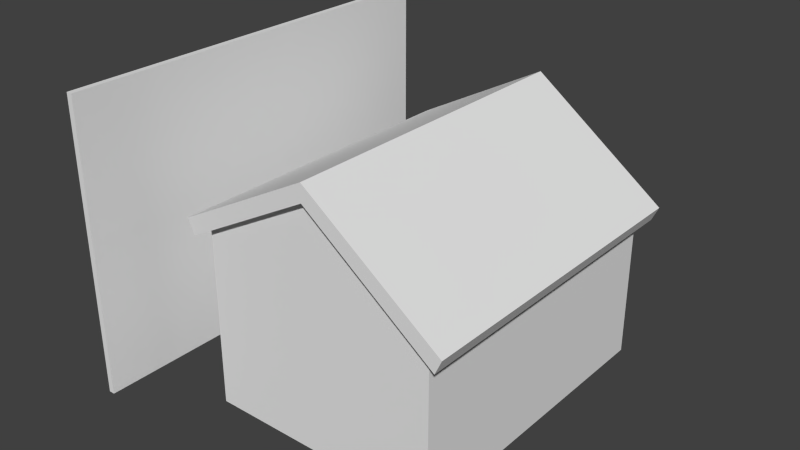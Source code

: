 # Source: workshop4.blend  (saved by Blender 2.66.0; exported with 4.5.12 LTS)
import bpy
from mathutils import Matrix  # noqa: F401  (used for matrix-valued properties, if any)

bpy.ops.wm.read_factory_settings(use_empty=True)
scene = bpy.context.scene
scene.name = 'Scene'

# ---- collections
col_collection_1 = bpy.data.collections.new('Collection 1'); scene.collection.children.link(col_collection_1)

# ---- world
world_world = bpy.data.worlds.new('World'); scene.world = world_world
world_world.color = (0.05088, 0.05088, 0.05088)
world_world.use_sun_shadow = False
world_world.sun_shadow_jitter_overblur = 0.0
world_world.cycles.sampling_method = 'MANUAL'
world_world.cycles.sample_map_resolution = 256

# ---- meshes
me_workshop_001 = bpy.data.meshes.new('workshop.001')
me_workshop_001.from_pydata([(-22.0, -27.5, 3.982), (-22.0, 27.5, 3.982), (22.0, 27.5, -0.5839), (22.0, -27.5, -0.5839), (-23.13, -27.5, 6.529), (-23.13, 27.5, 6.529), (23.13, 27.5, 1.869), (23.13, -27.5, 1.869), (0.0, 27.5, 19.0), (0.0, -27.5, 19.0), (0.0, 27.5, 16.0), (0.0, -27.5, 16.0)], [], [(4, 5, 1, 0), (6, 2, 10, 8), (6, 7, 3, 2), (3, 7, 9, 11), (11, 10, 2, 3), (9, 8, 5, 4), (7, 6, 8, 9), (0, 1, 10, 11), (9, 4, 0, 11), (5, 8, 10, 1)])
me_workshop_001.use_remesh_preserve_volume = False
me_workshop_001.use_remesh_preserve_attributes = False
me_workshop_001.use_mirror_vertex_groups = False
me_workshop_001.update()
me_workshop = bpy.data.meshes.new('workshop')
me_workshop.from_pydata([(-20.0, -26.0, -25.0), (-20.0, 26.0, -25.0), (20.0, 26.0, -25.0), (20.0, -26.0, -25.0), (-20.0, -26.0, 5.0), (-20.0, 26.0, 5.0), (20.0, 26.0, 1.0), (20.0, -26.0, 1.0), (0.0, 26.0, 16.0), (0.0, -26.0, 16.0)], [], [(4, 5, 1, 0), (5, 8, 6, 2, 1), (6, 7, 3, 2), (7, 9, 4, 0, 3), (0, 1, 2, 3), (9, 8, 5, 4), (7, 6, 8, 9)])
me_workshop.use_remesh_preserve_volume = False
me_workshop.use_remesh_preserve_attributes = False
me_workshop.use_mirror_vertex_groups = False
me_workshop.update()
me_cube = bpy.data.meshes.new('Cube')
me_cube.from_pydata([(-36.0, -36.0, -25.0), (-36.0, 36.0, -25.0), (-35.0, 36.0, -25.0), (-35.0, -36.0, -25.0), (-36.0, -36.0, 25.0), (-36.0, 36.0, 25.0), (-35.0, 36.0, 25.0), (-35.0, -36.0, 25.0)], [], [(4, 5, 1, 0), (5, 6, 2, 1), (6, 7, 3, 2), (7, 4, 0, 3), (0, 1, 2, 3), (7, 6, 5, 4)])
me_cube.use_remesh_preserve_volume = False
me_cube.use_remesh_preserve_attributes = False
me_cube.use_mirror_vertex_groups = False
me_cube.update()

# ---- objects
ob_roof = bpy.data.objects.new('roof', me_workshop_001)
ob_workshop = bpy.data.objects.new('workshop', me_workshop)
ob_cube = bpy.data.objects.new('Cube', me_cube)

# ---- transforms, parenting, visibility, modifiers, constraints
ob_roof.location = (0.0, 0.0, 0.0)
ob_roof.lineart.crease_threshold = 0.0
ob_workshop.location = (0.0, 0.0, 0.0)
ob_workshop.lineart.crease_threshold = 0.0
ob_cube.location = (0.0, 0.0, 0.0)
ob_cube.lineart.crease_threshold = 0.0

# ---- collection membership
col_collection_1.objects.link(ob_roof)
col_collection_1.objects.link(ob_workshop)
col_collection_1.objects.link(ob_cube)

# ---- scene / render settings (as saved in the file)
scene.frame_start = 1; scene.frame_end = 250; scene.frame_set(35)
scene.render.engine = 'BLENDER_EEVEE_NEXT'
scene.render.image_settings.color_mode = 'RGB'
scene.render.image_settings.compression = 90
scene.render.resolution_percentage = 50
scene.render.dither_intensity = 0.0
scene.render.bake_margin = 2
scene.render.bake_bias = 0.0
scene.cycles.use_denoising = False
scene.cycles.samples = 10
scene.cycles.sampling_pattern = 'TABULATED_SOBOL'
scene.cycles.light_sampling_threshold = 0.0
scene.cycles.use_adaptive_sampling = False
scene.cycles.use_light_tree = False
scene.cycles.blur_glossy = 0.0
scene.cycles.volume_bounces = 1
scene.cycles.pixel_filter_type = 'GAUSSIAN'
scene.cycles.sample_clamp_indirect = 0.0
scene.view_settings.view_transform = 'Standard'
bpy.context.view_layer.update()

# ---- added for rendering (the .blend has no active camera and no usable light): camera, sun
cam_auto = bpy.data.cameras.new('AutoCamera')
cam_auto.lens = 50.0
cam_auto.sensor_width = 36.0
cam_auto.clip_end = 1716.93
ob_auto_camera = bpy.data.objects.new('AutoCamera', cam_auto)
scene.collection.objects.link(ob_auto_camera)
ob_auto_camera.location = (91.3971, -117.398, 78.2651)
ob_auto_camera.rotation_euler = (1.09748, -7.21219e-08, 0.694738)
scene.camera = ob_auto_camera
light_auto_sun = bpy.data.lights.new('AutoSun', 'SUN')
light_auto_sun.energy = 3.0
light_auto_sun.angle = 0.0523599
ob_auto_sun = bpy.data.objects.new('AutoSun', light_auto_sun)
scene.collection.objects.link(ob_auto_sun)
ob_auto_sun.rotation_euler = (0.872665, 0.174533, 0.523599)
bpy.context.view_layer.update()

